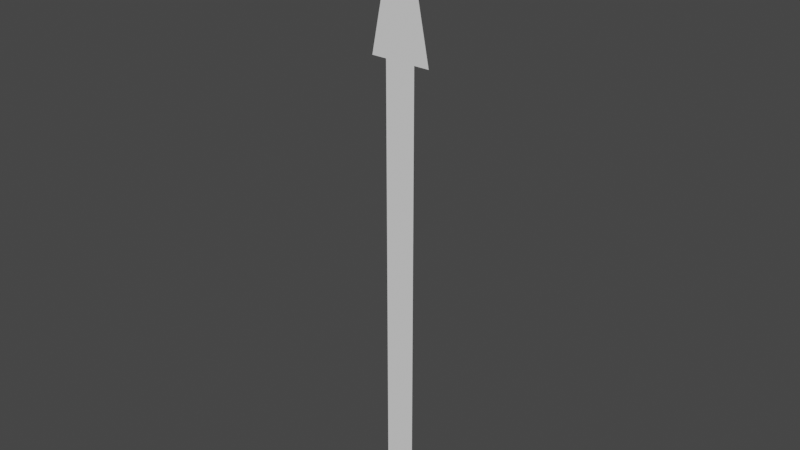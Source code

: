 # Source: Arrow.blend  (saved by Blender 2.93.21; exported with 4.5.12 LTS)
import bpy
from mathutils import Matrix  # noqa: F401  (used for matrix-valued properties, if any)

bpy.ops.wm.read_factory_settings(use_empty=True)
scene = bpy.context.scene
scene.name = 'Scene'

# ---- collections
col_collection = bpy.data.collections.new('Collection'); scene.collection.children.link(col_collection)

# ---- world
world_world = bpy.data.worlds.new('World'); scene.world = world_world
world_world.use_nodes = True; world_world.node_tree.nodes.clear()
_N = world_world.node_tree.nodes; _L = world_world.node_tree.links
n0 = _N.new('ShaderNodeOutputWorld'); n0.name = 'World Output'; n0.location = (300, 300)
n1 = _N.new('ShaderNodeBackground'); n1.name = 'Background'; n1.location = (10, 300)
n1.inputs[0].default_value = (0.05088, 0.05088, 0.05088, 1.0)
_L.new(n1.outputs[0], n0.inputs[0])
n0.is_active_output = True
world_world.color = (0.05088, 0.05088, 0.05088)
world_world.use_sun_shadow = False
world_world.sun_shadow_jitter_overblur = 0.0

# ---- meshes
me_plane = bpy.data.meshes.new('Plane')
me_plane.from_pydata([(0.0, 7.55e-08, 2.0), (0.05, -7.55e-08, 0.0), (0.1, 3.775e-08, 1.5), (-0.1, 3.775e-08, 1.5), (-0.05, -7.55e-08, 0.0), (-0.05, 3.775e-08, 1.5), (0.05, 3.775e-08, 1.5)], [], [(6, 1, 4, 5, 3, 0, 2)])
_uv = me_plane.uv_layers.new(name='UVMap')
_uv.uv.foreach_set('vector', [0.0, 0.0, 0.0, 0.0, 0.0, 0.0, 0.0, 0.0, 0.0, 0.0, 0.0, 0.0, 0.0, 0.0])
me_plane.use_remesh_fix_poles = True
me_plane.use_remesh_preserve_attributes = False
me_plane.update()

# ---- objects
ob_arrow = bpy.data.objects.new('Arrow', me_plane)

# ---- transforms, parenting, visibility, modifiers, constraints
ob_arrow.location = (0.0, 0.0, 0.0)

# ---- collection membership
col_collection.objects.link(ob_arrow)

# ---- scene / render settings (as saved in the file)
scene.frame_start = 1; scene.frame_end = 250; scene.frame_set(1)
scene.render.engine = 'BLENDER_EEVEE_NEXT'
scene.cycles.use_denoising = False
scene.cycles.samples = 128
scene.cycles.sampling_pattern = 'TABULATED_SOBOL'
scene.cycles.use_adaptive_sampling = False
scene.cycles.use_light_tree = False
scene.view_settings.view_transform = 'Filmic'
bpy.context.view_layer.update()

# ---- added for rendering (the .blend has no active camera and no usable light): camera, sun
cam_auto = bpy.data.cameras.new('AutoCamera')
cam_auto.lens = 50.0
cam_auto.sensor_width = 36.0
cam_auto.clip_end = 1000.0
ob_auto_camera = bpy.data.objects.new('AutoCamera', cam_auto)
scene.collection.objects.link(ob_auto_camera)
ob_auto_camera.location = (1.85968, -2.23161, 2.48774)
ob_auto_camera.rotation_euler = (1.09748, -7.21219e-08, 0.694738)
scene.camera = ob_auto_camera
light_auto_sun = bpy.data.lights.new('AutoSun', 'SUN')
light_auto_sun.energy = 3.0
light_auto_sun.angle = 0.0523599
ob_auto_sun = bpy.data.objects.new('AutoSun', light_auto_sun)
scene.collection.objects.link(ob_auto_sun)
ob_auto_sun.rotation_euler = (0.872665, 0.174533, 0.523599)
bpy.context.view_layer.update()
